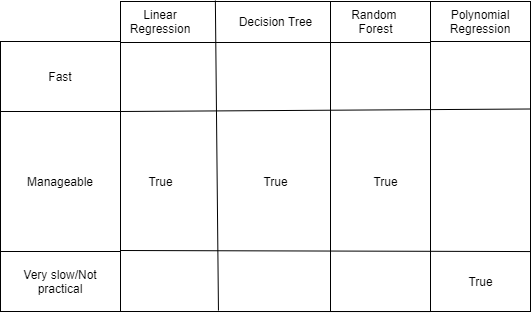

The diagram above was exported from draw.io. Its source (the exported page's mxGraphModel, read from the mxfile embedded in the PNG):
<mxGraphModel dx="1038" dy="560" grid="1" gridSize="10" guides="1" tooltips="1" connect="1" arrows="1" fold="1" page="1" pageScale="1" pageWidth="850" pageHeight="1100" math="0" shadow="0">
  <root>
    <mxCell id="0" />
    <mxCell id="1" parent="0" />
    <mxCell id="nyBn44fWvl7mMT4eJEoS-1" value="" style="whiteSpace=wrap;html=1;aspect=fixed;" vertex="1" parent="1">
      <mxGeometry x="250" y="250" width="310" height="310" as="geometry" />
    </mxCell>
    <mxCell id="nyBn44fWvl7mMT4eJEoS-2" value="" style="endArrow=none;html=1;" edge="1" parent="1">
      <mxGeometry width="50" height="50" relative="1" as="geometry">
        <mxPoint x="249" y="291" as="sourcePoint" />
        <mxPoint x="560" y="291" as="targetPoint" />
      </mxGeometry>
    </mxCell>
    <mxCell id="nyBn44fWvl7mMT4eJEoS-3" value="Linear Regression" style="text;html=1;strokeColor=none;fillColor=none;align=center;verticalAlign=middle;whiteSpace=wrap;rounded=0;" vertex="1" parent="1">
      <mxGeometry x="250" y="260" width="80" height="20" as="geometry" />
    </mxCell>
    <mxCell id="nyBn44fWvl7mMT4eJEoS-4" value="Decision Tree" style="text;html=1;align=center;verticalAlign=middle;resizable=0;points=[];autosize=1;" vertex="1" parent="1">
      <mxGeometry x="360" y="260" width="90" height="20" as="geometry" />
    </mxCell>
    <mxCell id="nyBn44fWvl7mMT4eJEoS-5" value="Random &lt;br&gt;Forest" style="text;html=1;align=center;verticalAlign=middle;resizable=0;points=[];autosize=1;" vertex="1" parent="1">
      <mxGeometry x="475" y="255" width="60" height="30" as="geometry" />
    </mxCell>
    <mxCell id="nyBn44fWvl7mMT4eJEoS-6" value="" style="endArrow=none;html=1;exitX=0.306;exitY=-0.003;exitDx=0;exitDy=0;entryX=0.316;entryY=0.997;entryDx=0;entryDy=0;exitPerimeter=0;entryPerimeter=0;" edge="1" parent="1" source="nyBn44fWvl7mMT4eJEoS-1" target="nyBn44fWvl7mMT4eJEoS-1">
      <mxGeometry width="50" height="50" relative="1" as="geometry">
        <mxPoint x="590" y="410" as="sourcePoint" />
        <mxPoint x="640" y="360" as="targetPoint" />
      </mxGeometry>
    </mxCell>
    <mxCell id="nyBn44fWvl7mMT4eJEoS-7" value="" style="endArrow=none;html=1;exitX=0.25;exitY=0;exitDx=0;exitDy=0;entryX=0.25;entryY=1;entryDx=0;entryDy=0;" edge="1" parent="1">
      <mxGeometry width="50" height="50" relative="1" as="geometry">
        <mxPoint x="460" y="250" as="sourcePoint" />
        <mxPoint x="460" y="560" as="targetPoint" />
      </mxGeometry>
    </mxCell>
    <mxCell id="nyBn44fWvl7mMT4eJEoS-8" value="Fast" style="rounded=0;whiteSpace=wrap;html=1;" vertex="1" parent="1">
      <mxGeometry x="130" y="290" width="120" height="70" as="geometry" />
    </mxCell>
    <mxCell id="nyBn44fWvl7mMT4eJEoS-9" value="Manageable" style="rounded=0;whiteSpace=wrap;html=1;" vertex="1" parent="1">
      <mxGeometry x="130" y="360" width="120" height="140" as="geometry" />
    </mxCell>
    <mxCell id="nyBn44fWvl7mMT4eJEoS-10" value="Very slow/Not practical" style="rounded=0;whiteSpace=wrap;html=1;" vertex="1" parent="1">
      <mxGeometry x="130" y="500" width="120" height="60" as="geometry" />
    </mxCell>
    <mxCell id="nyBn44fWvl7mMT4eJEoS-13" value="" style="endArrow=none;html=1;exitX=1;exitY=1;exitDx=0;exitDy=0;entryX=1;entryY=0.355;entryDx=0;entryDy=0;entryPerimeter=0;" edge="1" parent="1">
      <mxGeometry width="50" height="50" relative="1" as="geometry">
        <mxPoint x="250" y="560" as="sourcePoint" />
        <mxPoint x="560" y="560.05" as="targetPoint" />
      </mxGeometry>
    </mxCell>
    <mxCell id="nyBn44fWvl7mMT4eJEoS-14" value="True" style="text;html=1;align=center;verticalAlign=middle;resizable=0;points=[];autosize=1;" vertex="1" parent="1">
      <mxGeometry x="270" y="420" width="40" height="20" as="geometry" />
    </mxCell>
    <mxCell id="nyBn44fWvl7mMT4eJEoS-16" value="True" style="text;html=1;align=center;verticalAlign=middle;resizable=0;points=[];autosize=1;" vertex="1" parent="1">
      <mxGeometry x="385" y="420" width="40" height="20" as="geometry" />
    </mxCell>
    <mxCell id="nyBn44fWvl7mMT4eJEoS-17" value="True" style="text;html=1;align=center;verticalAlign=middle;resizable=0;points=[];autosize=1;" vertex="1" parent="1">
      <mxGeometry x="495" y="420" width="40" height="20" as="geometry" />
    </mxCell>
    <mxCell id="nyBn44fWvl7mMT4eJEoS-19" value="Polynomial Regression" style="rounded=0;whiteSpace=wrap;html=1;" vertex="1" parent="1">
      <mxGeometry x="560" y="250" width="100" height="40" as="geometry" />
    </mxCell>
    <mxCell id="nyBn44fWvl7mMT4eJEoS-21" value="" style="rounded=0;whiteSpace=wrap;html=1;" vertex="1" parent="1">
      <mxGeometry x="560" y="290" width="100" height="270" as="geometry" />
    </mxCell>
    <mxCell id="nyBn44fWvl7mMT4eJEoS-11" value="" style="endArrow=none;html=1;exitX=1;exitY=1;exitDx=0;exitDy=0;entryX=1;entryY=0.25;entryDx=0;entryDy=0;" edge="1" parent="1" source="nyBn44fWvl7mMT4eJEoS-8" target="nyBn44fWvl7mMT4eJEoS-21">
      <mxGeometry width="50" height="50" relative="1" as="geometry">
        <mxPoint x="690" y="360" as="sourcePoint" />
        <mxPoint x="740" y="310" as="targetPoint" />
      </mxGeometry>
    </mxCell>
    <mxCell id="nyBn44fWvl7mMT4eJEoS-12" value="" style="endArrow=none;html=1;exitX=1;exitY=1;exitDx=0;exitDy=0;entryX=1;entryY=0.778;entryDx=0;entryDy=0;entryPerimeter=0;" edge="1" parent="1" target="nyBn44fWvl7mMT4eJEoS-21">
      <mxGeometry width="50" height="50" relative="1" as="geometry">
        <mxPoint x="250" y="499" as="sourcePoint" />
        <mxPoint x="560" y="499.04999999999995" as="targetPoint" />
      </mxGeometry>
    </mxCell>
    <mxCell id="nyBn44fWvl7mMT4eJEoS-23" value="True" style="text;html=1;align=center;verticalAlign=middle;resizable=0;points=[];autosize=1;" vertex="1" parent="1">
      <mxGeometry x="590" y="520" width="40" height="20" as="geometry" />
    </mxCell>
  </root>
</mxGraphModel>